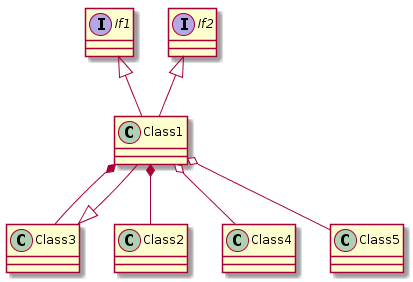

The diagram above was rendered by PlantUML. Its source (embedded in the PNG):
@startuml
interface If1
interface If2
If1 <|-- Class1
If2 <|-- Class1
Class3 <|-- Class1
Class1 *-- Class2
Class1 *-- Class3
Class1 o-- Class4
Class1 o-- Class5
@enduml